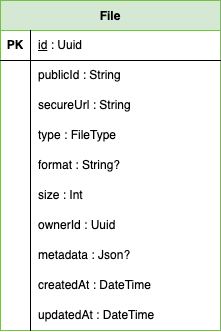

The diagram above was exported from draw.io. Its source (the exported page's mxGraphModel, read from the mxfile embedded in the PNG):
<mxGraphModel dx="623" dy="861" grid="1" gridSize="10" guides="1" tooltips="1" connect="1" arrows="1" fold="1" page="1" pageScale="1" pageWidth="827" pageHeight="1169" math="0" shadow="0">
  <root>
    <mxCell id="0" />
    <mxCell id="1" parent="0" />
    <mxCell id="table_File" value="File" style="shape=table;startSize=30;container=1;collapsible=1;childLayout=tableLayout;fixedRows=1;rowLines=0;fontStyle=1;align=center;resizeLast=1;fillColor=#d5e8d4;strokeColor=#82b366;" parent="1" vertex="1">
      <mxGeometry x="50" y="50" width="220" height="330" as="geometry" />
    </mxCell>
    <mxCell id="row_File_0" value="" style="shape=tableRow;horizontal=0;startSize=0;swimlaneHead=0;swimlaneBody=0;top=0;left=0;bottom=0;right=0;collapsible=0;dropTarget=0;fillColor=none;points=[[0,0.5],[1,0.5]];portConstraint=eastwest;" parent="table_File" vertex="1">
      <mxGeometry y="30" width="220" height="30" as="geometry" />
    </mxCell>
    <mxCell id="cell_k_row_File_0" value="PK" style="shape=partialRectangle;html=1;whiteSpace=wrap;connectable=0;fillColor=none;top=0;left=0;bottom=1;right=1;overflow=hidden;fontStyle=1;" parent="row_File_0" vertex="1">
      <mxGeometry width="30" height="30" as="geometry" />
    </mxCell>
    <mxCell id="cell_n_row_File_0" value="&lt;u&gt;id&lt;/u&gt; : Uuid" style="shape=partialRectangle;html=1;whiteSpace=wrap;connectable=0;fillColor=none;top=0;left=0;bottom=1;right=0;align=left;spacingLeft=6;overflow=hidden;" parent="row_File_0" vertex="1">
      <mxGeometry x="30" width="190" height="30" as="geometry" />
    </mxCell>
    <mxCell id="row_File_1" value="" style="shape=tableRow;horizontal=0;startSize=0;swimlaneHead=0;swimlaneBody=0;top=0;left=0;bottom=0;right=0;collapsible=0;dropTarget=0;fillColor=none;points=[[0,0.5],[1,0.5]];portConstraint=eastwest;" parent="table_File" vertex="1">
      <mxGeometry y="60" width="220" height="30" as="geometry" />
    </mxCell>
    <mxCell id="cell_k_row_File_1" value="" style="shape=partialRectangle;html=1;whiteSpace=wrap;connectable=0;fillColor=none;top=0;left=0;bottom=0;right=1;overflow=hidden;" parent="row_File_1" vertex="1">
      <mxGeometry width="30" height="30" as="geometry" />
    </mxCell>
    <mxCell id="cell_n_row_File_1" value="publicId : String" style="shape=partialRectangle;html=1;whiteSpace=wrap;connectable=0;fillColor=none;top=0;left=0;bottom=0;right=0;align=left;spacingLeft=6;overflow=hidden;" parent="row_File_1" vertex="1">
      <mxGeometry x="30" width="190" height="30" as="geometry" />
    </mxCell>
    <mxCell id="row_File_2" value="" style="shape=tableRow;horizontal=0;startSize=0;swimlaneHead=0;swimlaneBody=0;top=0;left=0;bottom=0;right=0;collapsible=0;dropTarget=0;fillColor=none;points=[[0,0.5],[1,0.5]];portConstraint=eastwest;" parent="table_File" vertex="1">
      <mxGeometry y="90" width="220" height="30" as="geometry" />
    </mxCell>
    <mxCell id="cell_k_row_File_2" value="" style="shape=partialRectangle;html=1;whiteSpace=wrap;connectable=0;fillColor=none;top=0;left=0;bottom=0;right=1;overflow=hidden;" parent="row_File_2" vertex="1">
      <mxGeometry width="30" height="30" as="geometry" />
    </mxCell>
    <mxCell id="cell_n_row_File_2" value="secureUrl : String" style="shape=partialRectangle;html=1;whiteSpace=wrap;connectable=0;fillColor=none;top=0;left=0;bottom=0;right=0;align=left;spacingLeft=6;overflow=hidden;" parent="row_File_2" vertex="1">
      <mxGeometry x="30" width="190" height="30" as="geometry" />
    </mxCell>
    <mxCell id="row_File_3" value="" style="shape=tableRow;horizontal=0;startSize=0;swimlaneHead=0;swimlaneBody=0;top=0;left=0;bottom=0;right=0;collapsible=0;dropTarget=0;fillColor=none;points=[[0,0.5],[1,0.5]];portConstraint=eastwest;" parent="table_File" vertex="1">
      <mxGeometry y="120" width="220" height="30" as="geometry" />
    </mxCell>
    <mxCell id="cell_k_row_File_3" value="" style="shape=partialRectangle;html=1;whiteSpace=wrap;connectable=0;fillColor=none;top=0;left=0;bottom=0;right=1;overflow=hidden;" parent="row_File_3" vertex="1">
      <mxGeometry width="30" height="30" as="geometry" />
    </mxCell>
    <mxCell id="cell_n_row_File_3" value="type : FileType" style="shape=partialRectangle;html=1;whiteSpace=wrap;connectable=0;fillColor=none;top=0;left=0;bottom=0;right=0;align=left;spacingLeft=6;overflow=hidden;" parent="row_File_3" vertex="1">
      <mxGeometry x="30" width="190" height="30" as="geometry" />
    </mxCell>
    <mxCell id="row_File_4" value="" style="shape=tableRow;horizontal=0;startSize=0;swimlaneHead=0;swimlaneBody=0;top=0;left=0;bottom=0;right=0;collapsible=0;dropTarget=0;fillColor=none;points=[[0,0.5],[1,0.5]];portConstraint=eastwest;" parent="table_File" vertex="1">
      <mxGeometry y="150" width="220" height="30" as="geometry" />
    </mxCell>
    <mxCell id="cell_k_row_File_4" value="" style="shape=partialRectangle;html=1;whiteSpace=wrap;connectable=0;fillColor=none;top=0;left=0;bottom=0;right=1;overflow=hidden;" parent="row_File_4" vertex="1">
      <mxGeometry width="30" height="30" as="geometry" />
    </mxCell>
    <mxCell id="cell_n_row_File_4" value="format : String?" style="shape=partialRectangle;html=1;whiteSpace=wrap;connectable=0;fillColor=none;top=0;left=0;bottom=0;right=0;align=left;spacingLeft=6;overflow=hidden;" parent="row_File_4" vertex="1">
      <mxGeometry x="30" width="190" height="30" as="geometry" />
    </mxCell>
    <mxCell id="row_File_5" value="" style="shape=tableRow;horizontal=0;startSize=0;swimlaneHead=0;swimlaneBody=0;top=0;left=0;bottom=0;right=0;collapsible=0;dropTarget=0;fillColor=none;points=[[0,0.5],[1,0.5]];portConstraint=eastwest;" parent="table_File" vertex="1">
      <mxGeometry y="180" width="220" height="30" as="geometry" />
    </mxCell>
    <mxCell id="cell_k_row_File_5" value="" style="shape=partialRectangle;html=1;whiteSpace=wrap;connectable=0;fillColor=none;top=0;left=0;bottom=0;right=1;overflow=hidden;" parent="row_File_5" vertex="1">
      <mxGeometry width="30" height="30" as="geometry" />
    </mxCell>
    <mxCell id="cell_n_row_File_5" value="size : Int" style="shape=partialRectangle;html=1;whiteSpace=wrap;connectable=0;fillColor=none;top=0;left=0;bottom=0;right=0;align=left;spacingLeft=6;overflow=hidden;" parent="row_File_5" vertex="1">
      <mxGeometry x="30" width="190" height="30" as="geometry" />
    </mxCell>
    <mxCell id="row_File_6" value="" style="shape=tableRow;horizontal=0;startSize=0;swimlaneHead=0;swimlaneBody=0;top=0;left=0;bottom=0;right=0;collapsible=0;dropTarget=0;fillColor=none;points=[[0,0.5],[1,0.5]];portConstraint=eastwest;" parent="table_File" vertex="1">
      <mxGeometry y="210" width="220" height="30" as="geometry" />
    </mxCell>
    <mxCell id="cell_k_row_File_6" value="" style="shape=partialRectangle;html=1;whiteSpace=wrap;connectable=0;fillColor=none;top=0;left=0;bottom=0;right=1;overflow=hidden;" parent="row_File_6" vertex="1">
      <mxGeometry width="30" height="30" as="geometry" />
    </mxCell>
    <mxCell id="cell_n_row_File_6" value="ownerId : Uuid" style="shape=partialRectangle;html=1;whiteSpace=wrap;connectable=0;fillColor=none;top=0;left=0;bottom=0;right=0;align=left;spacingLeft=6;overflow=hidden;" parent="row_File_6" vertex="1">
      <mxGeometry x="30" width="190" height="30" as="geometry" />
    </mxCell>
    <mxCell id="row_File_7" value="" style="shape=tableRow;horizontal=0;startSize=0;swimlaneHead=0;swimlaneBody=0;top=0;left=0;bottom=0;right=0;collapsible=0;dropTarget=0;fillColor=none;points=[[0,0.5],[1,0.5]];portConstraint=eastwest;" parent="table_File" vertex="1">
      <mxGeometry y="240" width="220" height="30" as="geometry" />
    </mxCell>
    <mxCell id="cell_k_row_File_7" value="" style="shape=partialRectangle;html=1;whiteSpace=wrap;connectable=0;fillColor=none;top=0;left=0;bottom=0;right=1;overflow=hidden;" parent="row_File_7" vertex="1">
      <mxGeometry width="30" height="30" as="geometry" />
    </mxCell>
    <mxCell id="cell_n_row_File_7" value="metadata : Json?" style="shape=partialRectangle;html=1;whiteSpace=wrap;connectable=0;fillColor=none;top=0;left=0;bottom=0;right=0;align=left;spacingLeft=6;overflow=hidden;" parent="row_File_7" vertex="1">
      <mxGeometry x="30" width="190" height="30" as="geometry" />
    </mxCell>
    <mxCell id="row_File_8" value="" style="shape=tableRow;horizontal=0;startSize=0;swimlaneHead=0;swimlaneBody=0;top=0;left=0;bottom=0;right=0;collapsible=0;dropTarget=0;fillColor=none;points=[[0,0.5],[1,0.5]];portConstraint=eastwest;" parent="table_File" vertex="1">
      <mxGeometry y="270" width="220" height="30" as="geometry" />
    </mxCell>
    <mxCell id="cell_k_row_File_8" value="" style="shape=partialRectangle;html=1;whiteSpace=wrap;connectable=0;fillColor=none;top=0;left=0;bottom=0;right=1;overflow=hidden;" parent="row_File_8" vertex="1">
      <mxGeometry width="30" height="30" as="geometry" />
    </mxCell>
    <mxCell id="cell_n_row_File_8" value="createdAt : DateTime" style="shape=partialRectangle;html=1;whiteSpace=wrap;connectable=0;fillColor=none;top=0;left=0;bottom=0;right=0;align=left;spacingLeft=6;overflow=hidden;" parent="row_File_8" vertex="1">
      <mxGeometry x="30" width="190" height="30" as="geometry" />
    </mxCell>
    <mxCell id="row_File_9" value="" style="shape=tableRow;horizontal=0;startSize=0;swimlaneHead=0;swimlaneBody=0;top=0;left=0;bottom=0;right=0;collapsible=0;dropTarget=0;fillColor=none;points=[[0,0.5],[1,0.5]];portConstraint=eastwest;" parent="table_File" vertex="1">
      <mxGeometry y="300" width="220" height="30" as="geometry" />
    </mxCell>
    <mxCell id="cell_k_row_File_9" value="" style="shape=partialRectangle;html=1;whiteSpace=wrap;connectable=0;fillColor=none;top=0;left=0;bottom=0;right=1;overflow=hidden;" parent="row_File_9" vertex="1">
      <mxGeometry width="30" height="30" as="geometry" />
    </mxCell>
    <mxCell id="cell_n_row_File_9" value="updatedAt : DateTime" style="shape=partialRectangle;html=1;whiteSpace=wrap;connectable=0;fillColor=none;top=0;left=0;bottom=0;right=0;align=left;spacingLeft=6;overflow=hidden;" parent="row_File_9" vertex="1">
      <mxGeometry x="30" width="190" height="30" as="geometry" />
    </mxCell>
  </root>
</mxGraphModel>